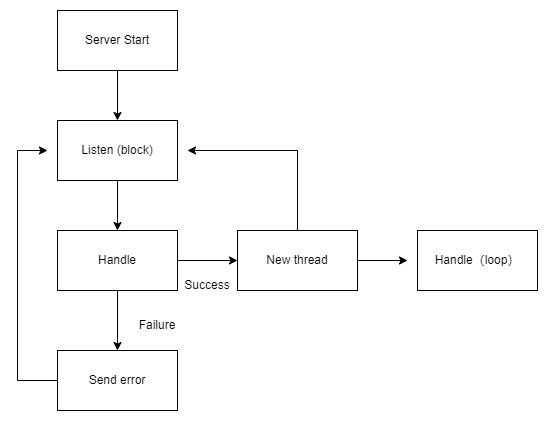

The diagram above was exported from draw.io. Its source (the exported page's mxGraphModel, read from the mxfile embedded in the PNG):
<mxGraphModel dx="918" dy="774" grid="1" gridSize="10" guides="1" tooltips="1" connect="1" arrows="1" fold="1" page="1" pageScale="1" pageWidth="827" pageHeight="1169" math="0" shadow="0">
  <root>
    <mxCell id="0" />
    <mxCell id="1" parent="0" />
    <mxCell id="-VnxubmuZQp600YrdAuo-2" style="edgeStyle=orthogonalEdgeStyle;rounded=0;orthogonalLoop=1;jettySize=auto;html=1;" edge="1" parent="1" source="-VnxubmuZQp600YrdAuo-1">
      <mxGeometry relative="1" as="geometry">
        <mxPoint x="260" y="270" as="targetPoint" />
      </mxGeometry>
    </mxCell>
    <mxCell id="-VnxubmuZQp600YrdAuo-1" value="Server Start" style="rounded=0;whiteSpace=wrap;html=1;" vertex="1" parent="1">
      <mxGeometry x="200" y="160" width="120" height="60" as="geometry" />
    </mxCell>
    <mxCell id="-VnxubmuZQp600YrdAuo-4" style="edgeStyle=orthogonalEdgeStyle;rounded=0;orthogonalLoop=1;jettySize=auto;html=1;entryX=0.5;entryY=0;entryDx=0;entryDy=0;" edge="1" parent="1" source="-VnxubmuZQp600YrdAuo-3" target="-VnxubmuZQp600YrdAuo-5">
      <mxGeometry relative="1" as="geometry">
        <mxPoint x="260" y="370" as="targetPoint" />
      </mxGeometry>
    </mxCell>
    <mxCell id="-VnxubmuZQp600YrdAuo-3" value="Listen (block)" style="rounded=0;whiteSpace=wrap;html=1;" vertex="1" parent="1">
      <mxGeometry x="200" y="270" width="120" height="60" as="geometry" />
    </mxCell>
    <mxCell id="-VnxubmuZQp600YrdAuo-6" style="edgeStyle=orthogonalEdgeStyle;rounded=0;orthogonalLoop=1;jettySize=auto;html=1;entryX=0.5;entryY=0;entryDx=0;entryDy=0;" edge="1" parent="1" source="-VnxubmuZQp600YrdAuo-5" target="-VnxubmuZQp600YrdAuo-8">
      <mxGeometry relative="1" as="geometry">
        <mxPoint x="260" y="490" as="targetPoint" />
      </mxGeometry>
    </mxCell>
    <mxCell id="-VnxubmuZQp600YrdAuo-7" style="edgeStyle=orthogonalEdgeStyle;rounded=0;orthogonalLoop=1;jettySize=auto;html=1;entryX=0;entryY=0.5;entryDx=0;entryDy=0;" edge="1" parent="1" source="-VnxubmuZQp600YrdAuo-5" target="-VnxubmuZQp600YrdAuo-10">
      <mxGeometry relative="1" as="geometry">
        <mxPoint x="370" y="410" as="targetPoint" />
      </mxGeometry>
    </mxCell>
    <mxCell id="-VnxubmuZQp600YrdAuo-5" value="Handle" style="rounded=0;whiteSpace=wrap;html=1;" vertex="1" parent="1">
      <mxGeometry x="200" y="380" width="120" height="60" as="geometry" />
    </mxCell>
    <mxCell id="-VnxubmuZQp600YrdAuo-9" style="edgeStyle=orthogonalEdgeStyle;rounded=0;orthogonalLoop=1;jettySize=auto;html=1;" edge="1" parent="1" source="-VnxubmuZQp600YrdAuo-8">
      <mxGeometry relative="1" as="geometry">
        <mxPoint x="190" y="300" as="targetPoint" />
        <Array as="points">
          <mxPoint x="160" y="530" />
          <mxPoint x="160" y="300" />
        </Array>
      </mxGeometry>
    </mxCell>
    <mxCell id="-VnxubmuZQp600YrdAuo-8" value="Send error" style="rounded=0;whiteSpace=wrap;html=1;" vertex="1" parent="1">
      <mxGeometry x="200" y="500" width="120" height="60" as="geometry" />
    </mxCell>
    <mxCell id="-VnxubmuZQp600YrdAuo-11" style="edgeStyle=orthogonalEdgeStyle;rounded=0;orthogonalLoop=1;jettySize=auto;html=1;" edge="1" parent="1" source="-VnxubmuZQp600YrdAuo-10">
      <mxGeometry relative="1" as="geometry">
        <mxPoint x="550" y="410" as="targetPoint" />
      </mxGeometry>
    </mxCell>
    <mxCell id="-VnxubmuZQp600YrdAuo-14" style="edgeStyle=orthogonalEdgeStyle;rounded=0;orthogonalLoop=1;jettySize=auto;html=1;exitX=0.5;exitY=0;exitDx=0;exitDy=0;" edge="1" parent="1" source="-VnxubmuZQp600YrdAuo-10">
      <mxGeometry relative="1" as="geometry">
        <mxPoint x="330" y="300" as="targetPoint" />
        <Array as="points">
          <mxPoint x="440" y="300" />
        </Array>
      </mxGeometry>
    </mxCell>
    <mxCell id="-VnxubmuZQp600YrdAuo-10" value="New thread" style="rounded=0;whiteSpace=wrap;html=1;" vertex="1" parent="1">
      <mxGeometry x="380" y="380" width="120" height="60" as="geometry" />
    </mxCell>
    <mxCell id="-VnxubmuZQp600YrdAuo-12" value="Handle（loop）" style="rounded=0;whiteSpace=wrap;html=1;" vertex="1" parent="1">
      <mxGeometry x="560" y="380" width="120" height="60" as="geometry" />
    </mxCell>
    <mxCell id="-VnxubmuZQp600YrdAuo-15" value="Success" style="text;html=1;strokeColor=none;fillColor=none;align=center;verticalAlign=middle;whiteSpace=wrap;rounded=0;" vertex="1" parent="1">
      <mxGeometry x="320" y="420" width="60" height="30" as="geometry" />
    </mxCell>
    <mxCell id="-VnxubmuZQp600YrdAuo-16" value="Failure" style="text;html=1;strokeColor=none;fillColor=none;align=center;verticalAlign=middle;whiteSpace=wrap;rounded=0;" vertex="1" parent="1">
      <mxGeometry x="270" y="460" width="60" height="30" as="geometry" />
    </mxCell>
  </root>
</mxGraphModel>